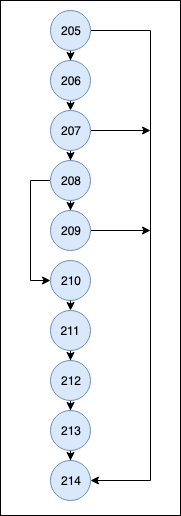

The diagram above was exported from draw.io. Its source (the exported page's mxGraphModel, read from the mxfile embedded in the PNG):
<mxGraphModel dx="1139" dy="463" grid="1" gridSize="10" guides="1" tooltips="1" connect="1" arrows="1" fold="1" page="1" pageScale="1" pageWidth="850" pageHeight="1100" math="0" shadow="0">
  <root>
    <mxCell id="0" />
    <mxCell id="1" parent="0" />
    <mxCell id="EyQ66Ngqo7oehzxYG5cf-35" value="" style="rounded=0;whiteSpace=wrap;html=1;" vertex="1" parent="1">
      <mxGeometry x="-10" y="110" width="180" height="515" as="geometry" />
    </mxCell>
    <mxCell id="EyQ66Ngqo7oehzxYG5cf-4" style="edgeStyle=orthogonalEdgeStyle;rounded=0;orthogonalLoop=1;jettySize=auto;html=1;exitX=0.5;exitY=1;exitDx=0;exitDy=0;" edge="1" parent="1" source="EyQ66Ngqo7oehzxYG5cf-1" target="EyQ66Ngqo7oehzxYG5cf-2">
      <mxGeometry relative="1" as="geometry" />
    </mxCell>
    <mxCell id="EyQ66Ngqo7oehzxYG5cf-46" style="edgeStyle=orthogonalEdgeStyle;rounded=0;orthogonalLoop=1;jettySize=auto;html=1;entryX=1;entryY=0.5;entryDx=0;entryDy=0;" edge="1" parent="1" source="EyQ66Ngqo7oehzxYG5cf-1" target="EyQ66Ngqo7oehzxYG5cf-56">
      <mxGeometry relative="1" as="geometry">
        <mxPoint x="100" y="590" as="targetPoint" />
        <Array as="points">
          <mxPoint x="140" y="140" />
          <mxPoint x="140" y="590" />
        </Array>
      </mxGeometry>
    </mxCell>
    <mxCell id="EyQ66Ngqo7oehzxYG5cf-1" value="205" style="ellipse;whiteSpace=wrap;html=1;fillColor=#dae8fc;strokeColor=#6c8ebf;" vertex="1" parent="1">
      <mxGeometry x="40" y="120" width="40" height="40" as="geometry" />
    </mxCell>
    <mxCell id="EyQ66Ngqo7oehzxYG5cf-5" style="edgeStyle=orthogonalEdgeStyle;rounded=0;orthogonalLoop=1;jettySize=auto;html=1;exitX=0.5;exitY=1;exitDx=0;exitDy=0;entryX=0.5;entryY=0;entryDx=0;entryDy=0;" edge="1" parent="1" source="EyQ66Ngqo7oehzxYG5cf-2" target="EyQ66Ngqo7oehzxYG5cf-3">
      <mxGeometry relative="1" as="geometry" />
    </mxCell>
    <mxCell id="EyQ66Ngqo7oehzxYG5cf-2" value="206" style="ellipse;whiteSpace=wrap;html=1;fillColor=#dae8fc;strokeColor=#6c8ebf;" vertex="1" parent="1">
      <mxGeometry x="40" y="170" width="40" height="40" as="geometry" />
    </mxCell>
    <mxCell id="EyQ66Ngqo7oehzxYG5cf-13" style="edgeStyle=orthogonalEdgeStyle;rounded=0;orthogonalLoop=1;jettySize=auto;html=1;entryX=0.5;entryY=0;entryDx=0;entryDy=0;" edge="1" parent="1" source="EyQ66Ngqo7oehzxYG5cf-3" target="EyQ66Ngqo7oehzxYG5cf-7">
      <mxGeometry relative="1" as="geometry" />
    </mxCell>
    <mxCell id="EyQ66Ngqo7oehzxYG5cf-63" style="edgeStyle=orthogonalEdgeStyle;rounded=0;orthogonalLoop=1;jettySize=auto;html=1;" edge="1" parent="1" source="EyQ66Ngqo7oehzxYG5cf-3">
      <mxGeometry relative="1" as="geometry">
        <mxPoint x="140" y="240" as="targetPoint" />
      </mxGeometry>
    </mxCell>
    <mxCell id="EyQ66Ngqo7oehzxYG5cf-3" value="207" style="ellipse;whiteSpace=wrap;html=1;fillColor=#dae8fc;strokeColor=#6c8ebf;" vertex="1" parent="1">
      <mxGeometry x="40" y="220" width="40" height="40" as="geometry" />
    </mxCell>
    <mxCell id="EyQ66Ngqo7oehzxYG5cf-6" style="edgeStyle=orthogonalEdgeStyle;rounded=0;orthogonalLoop=1;jettySize=auto;html=1;exitX=0.5;exitY=1;exitDx=0;exitDy=0;" edge="1" parent="1" source="EyQ66Ngqo7oehzxYG5cf-7" target="EyQ66Ngqo7oehzxYG5cf-9">
      <mxGeometry relative="1" as="geometry" />
    </mxCell>
    <mxCell id="EyQ66Ngqo7oehzxYG5cf-61" style="edgeStyle=orthogonalEdgeStyle;rounded=0;orthogonalLoop=1;jettySize=auto;html=1;entryX=0;entryY=0.5;entryDx=0;entryDy=0;" edge="1" parent="1" source="EyQ66Ngqo7oehzxYG5cf-7" target="EyQ66Ngqo7oehzxYG5cf-10">
      <mxGeometry relative="1" as="geometry">
        <Array as="points">
          <mxPoint x="20" y="290" />
          <mxPoint x="20" y="390" />
        </Array>
      </mxGeometry>
    </mxCell>
    <mxCell id="EyQ66Ngqo7oehzxYG5cf-7" value="208" style="ellipse;whiteSpace=wrap;html=1;fillColor=#dae8fc;strokeColor=#6c8ebf;" vertex="1" parent="1">
      <mxGeometry x="40" y="270" width="40" height="40" as="geometry" />
    </mxCell>
    <mxCell id="EyQ66Ngqo7oehzxYG5cf-58" style="edgeStyle=orthogonalEdgeStyle;rounded=0;orthogonalLoop=1;jettySize=auto;html=1;" edge="1" parent="1" source="EyQ66Ngqo7oehzxYG5cf-9">
      <mxGeometry relative="1" as="geometry">
        <mxPoint x="140" y="340" as="targetPoint" />
      </mxGeometry>
    </mxCell>
    <mxCell id="EyQ66Ngqo7oehzxYG5cf-9" value="209" style="ellipse;whiteSpace=wrap;html=1;fillColor=#dae8fc;strokeColor=#6c8ebf;" vertex="1" parent="1">
      <mxGeometry x="40" y="320" width="40" height="40" as="geometry" />
    </mxCell>
    <mxCell id="EyQ66Ngqo7oehzxYG5cf-10" value="210" style="ellipse;whiteSpace=wrap;html=1;fillColor=#dae8fc;strokeColor=#6c8ebf;" vertex="1" parent="1">
      <mxGeometry x="40" y="370" width="40" height="40" as="geometry" />
    </mxCell>
    <mxCell id="EyQ66Ngqo7oehzxYG5cf-21" style="edgeStyle=orthogonalEdgeStyle;rounded=0;orthogonalLoop=1;jettySize=auto;html=1;exitX=0.5;exitY=1;exitDx=0;exitDy=0;entryX=0.5;entryY=0;entryDx=0;entryDy=0;" edge="1" parent="1" target="EyQ66Ngqo7oehzxYG5cf-22">
      <mxGeometry relative="1" as="geometry">
        <mxPoint x="60" y="410" as="sourcePoint" />
      </mxGeometry>
    </mxCell>
    <mxCell id="EyQ66Ngqo7oehzxYG5cf-41" value="" style="edgeStyle=orthogonalEdgeStyle;rounded=0;orthogonalLoop=1;jettySize=auto;html=1;" edge="1" parent="1" source="EyQ66Ngqo7oehzxYG5cf-22" target="EyQ66Ngqo7oehzxYG5cf-40">
      <mxGeometry relative="1" as="geometry" />
    </mxCell>
    <mxCell id="EyQ66Ngqo7oehzxYG5cf-22" value="211" style="ellipse;whiteSpace=wrap;html=1;fillColor=#dae8fc;strokeColor=#6c8ebf;" vertex="1" parent="1">
      <mxGeometry x="40" y="420" width="40" height="40" as="geometry" />
    </mxCell>
    <mxCell id="EyQ66Ngqo7oehzxYG5cf-53" value="" style="edgeStyle=orthogonalEdgeStyle;rounded=0;orthogonalLoop=1;jettySize=auto;html=1;" edge="1" parent="1" source="EyQ66Ngqo7oehzxYG5cf-40" target="EyQ66Ngqo7oehzxYG5cf-52">
      <mxGeometry relative="1" as="geometry" />
    </mxCell>
    <mxCell id="EyQ66Ngqo7oehzxYG5cf-40" value="212" style="ellipse;whiteSpace=wrap;html=1;fillColor=#dae8fc;strokeColor=#6c8ebf;" vertex="1" parent="1">
      <mxGeometry x="40" y="470" width="40" height="40" as="geometry" />
    </mxCell>
    <mxCell id="EyQ66Ngqo7oehzxYG5cf-57" value="" style="edgeStyle=orthogonalEdgeStyle;rounded=0;orthogonalLoop=1;jettySize=auto;html=1;" edge="1" parent="1" source="EyQ66Ngqo7oehzxYG5cf-52" target="EyQ66Ngqo7oehzxYG5cf-56">
      <mxGeometry relative="1" as="geometry" />
    </mxCell>
    <mxCell id="EyQ66Ngqo7oehzxYG5cf-52" value="213" style="ellipse;whiteSpace=wrap;html=1;fillColor=#dae8fc;strokeColor=#6c8ebf;" vertex="1" parent="1">
      <mxGeometry x="40" y="520" width="40" height="40" as="geometry" />
    </mxCell>
    <mxCell id="EyQ66Ngqo7oehzxYG5cf-56" value="214" style="ellipse;whiteSpace=wrap;html=1;fillColor=#dae8fc;strokeColor=#6c8ebf;" vertex="1" parent="1">
      <mxGeometry x="40" y="570" width="40" height="40" as="geometry" />
    </mxCell>
    <mxCell id="EyQ66Ngqo7oehzxYG5cf-25" style="edgeStyle=orthogonalEdgeStyle;rounded=0;orthogonalLoop=1;jettySize=auto;html=1;entryX=0.5;entryY=0;entryDx=0;entryDy=0;" edge="1" parent="1" target="EyQ66Ngqo7oehzxYG5cf-28">
      <mxGeometry relative="1" as="geometry">
        <mxPoint x="140" y="360" as="sourcePoint" />
      </mxGeometry>
    </mxCell>
    <mxCell id="EyQ66Ngqo7oehzxYG5cf-27" value="" style="edgeStyle=orthogonalEdgeStyle;rounded=0;orthogonalLoop=1;jettySize=auto;html=1;" edge="1" parent="1" target="EyQ66Ngqo7oehzxYG5cf-29">
      <mxGeometry relative="1" as="geometry">
        <mxPoint x="140" y="410" as="sourcePoint" />
      </mxGeometry>
    </mxCell>
    <mxCell id="EyQ66Ngqo7oehzxYG5cf-31" value="" style="edgeStyle=orthogonalEdgeStyle;rounded=0;orthogonalLoop=1;jettySize=auto;html=1;" edge="1" parent="1" target="EyQ66Ngqo7oehzxYG5cf-30">
      <mxGeometry relative="1" as="geometry">
        <mxPoint x="140" y="460" as="sourcePoint" />
      </mxGeometry>
    </mxCell>
  </root>
</mxGraphModel>